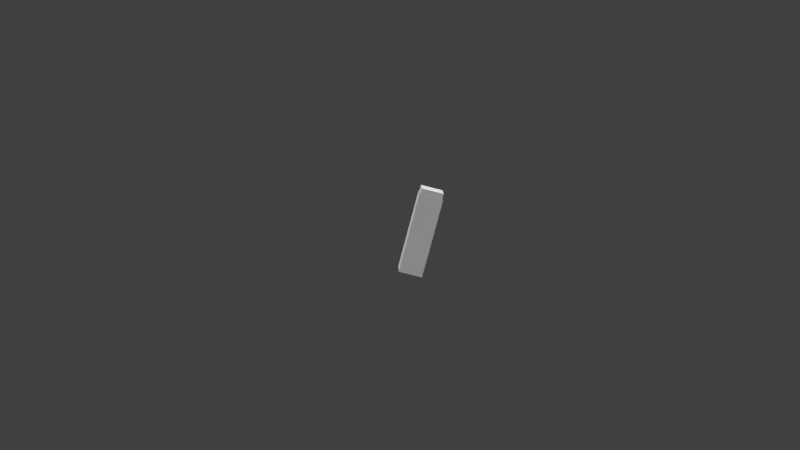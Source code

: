 # Source: hand.blend  (saved by Blender 2.79.0; exported with 4.5.12 LTS)
import bpy
from mathutils import Matrix  # noqa: F401  (used for matrix-valued properties, if any)

bpy.ops.wm.read_factory_settings(use_empty=True)
scene = bpy.context.scene
scene.name = 'Scene'

# ---- collections
col_collection_1 = bpy.data.collections.new('Collection 1'); scene.collection.children.link(col_collection_1)

# ---- materials (node trees are filled in below, after node groups)
mat_character = bpy.data.materials.new('Character')
mat_character.alpha_threshold = 0.0
mat_character.use_transparent_shadow = False
mat_character.roughness = 0.5
mat_character.specular_intensity = 0.0
mat_character.line_color = (0.0, 0.0, 0.0, 1.0)

# ---- material node trees

# ---- world
world_world = bpy.data.worlds.new('World'); scene.world = world_world
world_world.color = (0.05088, 0.05088, 0.05088)
world_world.use_sun_shadow = False
world_world.sun_shadow_jitter_overblur = 0.0
world_world.cycles.sampling_method = 'NONE'
world_world.cycles.sample_map_resolution = 256

# ---- cameras
cam_camera = bpy.data.cameras.new('Camera')
cam_camera.clip_end = 100.0
cam_camera.lens = 35.0
cam_camera.sensor_width = 32.0
cam_camera.sensor_height = 18.0
cam_camera.ortho_scale = 7.314
cam_camera.dof.focus_distance = 0.0
cam_camera.dof.aperture_fstop = 128.0

# ---- lights
light_sun_005 = bpy.data.lights.new('Sun.005', 'SUN')
light_sun_005.transmission_factor = 0.0
light_sun_005.angle = 1.571
light_sun_005.energy = 1.0
light_sun_005.shadow_buffer_clip_start = 0.5
light_sun_005.shadow_soft_size = 1.0
light_sun_005.shadow_cascade_max_distance = 1000.0
light_sun_005.cycles.use_multiple_importance_sampling = False
light_sun_004 = bpy.data.lights.new('Sun.004', 'SUN')
light_sun_004.transmission_factor = 0.0
light_sun_004.angle = 1.571
light_sun_004.energy = 1.0
light_sun_004.shadow_buffer_clip_start = 0.5
light_sun_004.shadow_soft_size = 1.0
light_sun_004.shadow_cascade_max_distance = 1000.0
light_sun_004.cycles.use_multiple_importance_sampling = False
light_sun_003 = bpy.data.lights.new('Sun.003', 'SUN')
light_sun_003.transmission_factor = 0.0
light_sun_003.angle = 1.571
light_sun_003.energy = 1.0
light_sun_003.shadow_buffer_clip_start = 0.5
light_sun_003.shadow_soft_size = 1.0
light_sun_003.shadow_cascade_max_distance = 1000.0
light_sun_003.cycles.use_multiple_importance_sampling = False
light_sun_001 = bpy.data.lights.new('Sun.001', 'SUN')
light_sun_001.transmission_factor = 0.0
light_sun_001.angle = 1.571
light_sun_001.energy = 1.0
light_sun_001.shadow_buffer_clip_start = 0.5
light_sun_001.shadow_soft_size = 1.0
light_sun_001.shadow_cascade_max_distance = 1000.0
light_sun_001.cycles.use_multiple_importance_sampling = False

# ---- meshes
me_cube = bpy.data.meshes.new('Cube')
me_cube.from_pydata([(-0.9478, 1.449, 0.6197), (-0.9353, 0.4706, 0.8239), (-1.903, 0.4072, 0.5796), (-1.915, 1.386, 0.3754), (-0.09709, 0.7928, -2.58), (-0.08456, -0.1861, -2.375), (-1.052, -0.2494, -2.62), (-1.065, 0.7294, -2.824), (-0.845, 1.437, 0.3768), (-0.8315, 0.3758, 0.5981), (-1.88, 0.3071, 0.3334), (-1.894, 1.368, 0.112), (0.07693, 0.725, -3.091), (0.09052, -0.3358, -2.869), (-0.9582, -0.4045, -3.134), (-0.9718, 0.6563, -3.355)], [], [(0, 3, 2, 1), (7, 4, 5, 6), (6, 2, 3, 7), (7, 3, 0, 4), (4, 0, 1, 5), (5, 1, 2, 6), (15, 12, 13, 14), (14, 10, 11, 15), (15, 11, 8, 12), (12, 8, 9, 13), (13, 9, 10, 14)])
_uv = me_cube.uv_layers.new(name='UVMap')
_uv.uv.foreach_set('vector', [0.5, 0.4286, 0.75, 0.4286, 0.75, 0.5714, 0.5, 0.5714, 0.25, 0.4286, 0.5, 0.4286, 0.5, 0.5714, 0.25, 0.5714, 0.5, 0.4286, 0.5, 0.0, 0.75, 0.0, 0.75, 0.4286, 0.75, 0.4286, 0.75, 0.0, 1.0, 0.0, 1.0, 0.4286, 0.0, 0.4286, 0.0, 0.0, 0.25, 0.0, 0.25, 0.4286, 0.25, 0.4286, 0.25, 0.0, 0.5, 0.0, 0.5, 0.4286, 0.25, 0.4286, 0.5, 0.4286, 0.5, 0.5714, 0.25, 0.5714, 0.5, 1.0, 0.5, 0.5714, 0.75, 0.5714, 0.75, 1.0, 0.75, 1.0, 0.75, 0.5714, 1.0, 0.5714, 1.0, 1.0, 0.0, 1.0, 0.0, 0.5714, 0.25, 0.5714, 0.25, 1.0, 0.25, 1.0, 0.25, 0.5714, 0.5, 0.5714, 0.5, 1.0])
me_cube.materials.append(mat_character)
me_cube.use_remesh_preserve_volume = False
me_cube.use_remesh_preserve_attributes = False
me_cube.use_mirror_vertex_groups = False
me_cube.use_paint_bone_selection = False
me_cube.use_paint_mask = True
me_cube.update()

# ---- objects
ob_player = bpy.data.objects.new('Player', me_cube)
ob_sun_003 = bpy.data.objects.new('Sun.003', light_sun_005)
ob_sun_002 = bpy.data.objects.new('Sun.002', light_sun_004)
ob_sun_000 = bpy.data.objects.new('Sun.000', light_sun_003)
ob_sun_001 = bpy.data.objects.new('Sun.001', light_sun_001)
ob_camera = bpy.data.objects.new('Camera', cam_camera)

# ---- transforms, parenting, visibility, modifiers, constraints
ob_player.location = (0.0, 0.0, 0.0)
ob_player.lock_rotations_4d = False
ob_player.empty_display_type = 'ARROWS'
ob_player.lineart.crease_threshold = 0.0
_vg = ob_player.vertex_groups.new(name='Body')
_vg = ob_player.vertex_groups.new(name='Head')
_vg = ob_player.vertex_groups.new(name='Arm_Left')
_vg = ob_player.vertex_groups.new(name='Arm_Right')
_vg.add([0, 1, 2, 3, 4, 5, 6, 7, 8, 9, 10, 11, 12, 13, 14, 15], 1.0, 'REPLACE')
_vg = ob_player.vertex_groups.new(name='Leg_Right')
_vg = ob_player.vertex_groups.new(name='Leg_Left')
_vg = ob_player.vertex_groups.new(name='Cape')
_m = ob_player.modifiers.new('Armature', 'ARMATURE')
_m.use_bone_envelopes = True
ob_sun_003.location = (-10.0, 9.537e-07, 10.0)
ob_sun_003.rotation_euler = (-0.7854, -0.0, 1.571)
ob_sun_003.lineart.crease_threshold = 0.0
ob_sun_002.location = (10.0, -9.537e-07, 10.0)
ob_sun_002.rotation_euler = (-0.7854, -0.0, 4.712)
ob_sun_002.lineart.crease_threshold = 0.0
ob_sun_000.location = (0.0, -10.0, 10.0)
ob_sun_000.rotation_euler = (-0.7854, -0.0, 3.142)
ob_sun_000.lineart.crease_threshold = 0.0
ob_sun_001.location = (0.0, 10.0, 10.0)
ob_sun_001.rotation_euler = (-0.7854, -0.0, 0.0)
ob_sun_001.lineart.crease_threshold = 0.0
ob_camera.location = (0.0, 40.0, -1.0)
ob_camera.rotation_euler = (1.571, 1.51e-07, 3.142)
ob_camera.lock_rotations_4d = False
ob_camera.empty_display_type = 'ARROWS'
ob_camera.color = (0.0, 0.0, 0.0, 0.0)
ob_camera.display_type = 'WIRE'
ob_camera.lineart.crease_threshold = 0.0

# ---- collection membership
col_collection_1.objects.link(ob_player)
col_collection_1.objects.link(ob_sun_003)
col_collection_1.objects.link(ob_sun_002)
col_collection_1.objects.link(ob_sun_000)
col_collection_1.objects.link(ob_sun_001)
col_collection_1.objects.link(ob_camera)

# ---- scene / render settings (as saved in the file)
scene.camera = ob_camera
scene.frame_start = 0; scene.frame_end = 220; scene.frame_set(4)
scene.render.engine = 'BLENDER_EEVEE_NEXT'
scene.render.image_settings.color_mode = 'RGB'
scene.render.image_settings.compression = 90
scene.render.resolution_percentage = 50
scene.render.fps = 30
scene.render.dither_intensity = 0.0
scene.render.bake_margin = 2
scene.render.bake_bias = 0.0
scene.cycles.use_denoising = False
scene.cycles.samples = 10
scene.cycles.sampling_pattern = 'TABULATED_SOBOL'
scene.cycles.light_sampling_threshold = 0.0
scene.cycles.use_adaptive_sampling = False
scene.cycles.use_light_tree = False
scene.cycles.blur_glossy = 0.0
scene.cycles.volume_bounces = 1
scene.cycles.pixel_filter_type = 'GAUSSIAN'
scene.cycles.sample_clamp_indirect = 0.0
scene.view_settings.view_transform = 'Standard'
bpy.context.view_layer.update()
